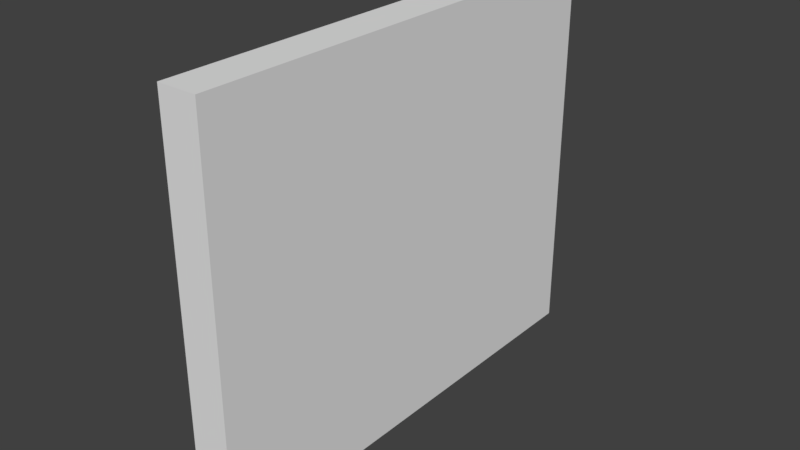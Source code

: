 # Source: SM_Wall_3x2.5x0.25.blend  (saved by Blender 2.78.0; exported with 4.5.12 LTS)
import bpy
from mathutils import Matrix  # noqa: F401  (used for matrix-valued properties, if any)

bpy.ops.wm.read_factory_settings(use_empty=True)
scene = bpy.context.scene
scene.name = 'Scene'

# ---- collections
col_collection_1 = bpy.data.collections.new('Collection 1'); scene.collection.children.link(col_collection_1)

# ---- world
world_world = bpy.data.worlds.new('World'); scene.world = world_world
world_world.color = (0.05088, 0.05088, 0.05088)
world_world.use_sun_shadow = False
world_world.sun_shadow_jitter_overblur = 0.0
world_world.cycles.sampling_method = 'MANUAL'

# ---- meshes
me_wall_3x2_5x_25 = bpy.data.meshes.new('Wall 3x2.5x.25')
me_wall_3x2_5x_25.from_pydata([(0.0, 0.0, 0.0), (0.0, 0.0, 2.5), (0.0, 0.0, 1.5), (0.0, 3.0, 2.5), (0.0, 0.0, 2.25), (0.0, 3.0, 0.0), (0.0, 0.0, 0.75), (0.25, 3.0, 2.5), (0.25, 0.0, 2.5), (0.25, 0.0, 2.25), (0.25, 3.0, 0.0), (0.25, 0.0, 0.75), (0.25, 0.0, 1.5), (0.25, 0.0, 0.0)], [], [(3, 7, 10, 5), (6, 0, 13, 11), (2, 6, 11, 12), (7, 8, 13, 10), (4, 2, 12, 9), (0, 5, 10, 13), (3, 1, 8, 7), (1, 4, 9, 8), (3, 5, 0, 1)])
me_wall_3x2_5x_25.use_remesh_preserve_volume = False
me_wall_3x2_5x_25.use_remesh_preserve_attributes = False
me_wall_3x2_5x_25.use_mirror_vertex_groups = False
me_wall_3x2_5x_25.update()

# ---- objects
ob_sm_wall_3x2_5x0_25 = bpy.data.objects.new('SM_Wall_3x2.5x0.25', me_wall_3x2_5x_25)

# ---- transforms, parenting, visibility, modifiers, constraints
ob_sm_wall_3x2_5x0_25.location = (0.004772, 0.002612, -0.006643)
ob_sm_wall_3x2_5x0_25.lineart.crease_threshold = 0.0

# ---- collection membership
col_collection_1.objects.link(ob_sm_wall_3x2_5x0_25)

# ---- scene / render settings (as saved in the file)
scene.frame_start = 1; scene.frame_end = 250; scene.frame_set(1)
scene.render.engine = 'BLENDER_EEVEE_NEXT'
scene.render.resolution_percentage = 50
scene.render.dither_intensity = 0.0
scene.cycles.use_denoising = False
scene.cycles.samples = 128
scene.cycles.sampling_pattern = 'TABULATED_SOBOL'
scene.cycles.light_sampling_threshold = 0.0
scene.cycles.use_adaptive_sampling = False
scene.cycles.use_light_tree = False
scene.cycles.blur_glossy = 0.0
scene.cycles.sample_clamp_indirect = 0.0
scene.view_settings.view_transform = 'Standard'
bpy.context.view_layer.update()

# ---- added for rendering (the .blend has no active camera and no usable light): camera, sun
cam_auto = bpy.data.cameras.new('AutoCamera')
cam_auto.lens = 50.0
cam_auto.sensor_width = 36.0
cam_auto.clip_end = 1000.0
ob_auto_camera = bpy.data.objects.new('AutoCamera', cam_auto)
scene.collection.objects.link(ob_auto_camera)
ob_auto_camera.location = (3.75029, -2.842, 4.13977)
ob_auto_camera.rotation_euler = (1.09748, -7.21219e-08, 0.694738)
scene.camera = ob_auto_camera
light_auto_sun = bpy.data.lights.new('AutoSun', 'SUN')
light_auto_sun.energy = 3.0
light_auto_sun.angle = 0.0523599
ob_auto_sun = bpy.data.objects.new('AutoSun', light_auto_sun)
scene.collection.objects.link(ob_auto_sun)
ob_auto_sun.rotation_euler = (0.872665, 0.174533, 0.523599)
bpy.context.view_layer.update()
